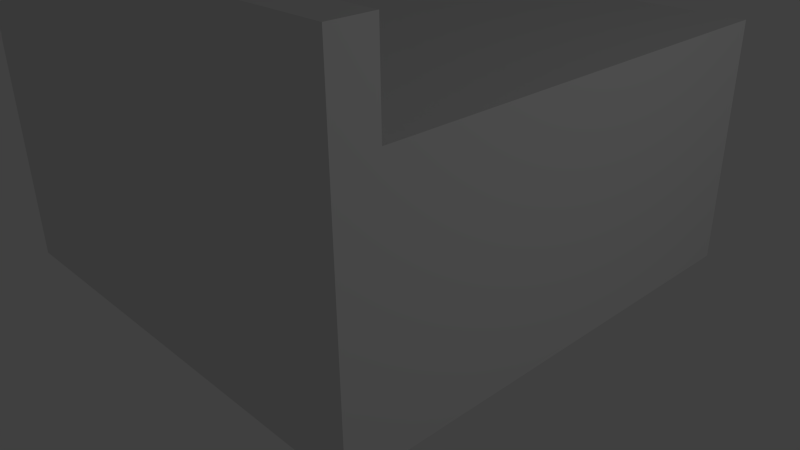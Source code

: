 # Source: 3WayBalcony.blend  (saved by Blender 2.67.0; exported with 4.5.12 LTS)
import bpy
from mathutils import Matrix  # noqa: F401  (used for matrix-valued properties, if any)

bpy.ops.wm.read_factory_settings(use_empty=True)
scene = bpy.context.scene
scene.name = 'Scene'

# ---- collections
col_collection_1 = bpy.data.collections.new('Collection 1'); scene.collection.children.link(col_collection_1)

# ---- world
world_world = bpy.data.worlds.new('World'); scene.world = world_world
world_world.color = (0.05088, 0.05088, 0.05088)
world_world.use_sun_shadow = False
world_world.sun_shadow_jitter_overblur = 0.0
world_world.cycles.sampling_method = 'MANUAL'
world_world.cycles.sample_map_resolution = 256

# ---- cameras
cam_camera = bpy.data.cameras.new('Camera')
cam_camera.clip_end = 100.0
cam_camera.lens = 35.0
cam_camera.sensor_width = 32.0
cam_camera.sensor_height = 18.0
cam_camera.ortho_scale = 7.314
cam_camera.dof.focus_distance = 0.0
cam_camera.dof.aperture_fstop = 128.0

# ---- lights
light_lamp = bpy.data.lights.new('Lamp', 'POINT')
light_lamp.transmission_factor = 0.0
light_lamp.cutoff_distance = 30.0
light_lamp.energy = 100.0
light_lamp.shadow_buffer_clip_start = 1.001
light_lamp.shadow_soft_size = 0.1
light_lamp.shadow_maximum_resolution = 0.006
light_lamp.use_absolute_resolution = True
light_lamp.cycles.use_multiple_importance_sampling = False

# ---- meshes
me_cube = bpy.data.meshes.new('Cube')
me_cube.from_pydata([(-3.0, -2.5, -1.0), (-3.0, 2.5, -1.0), (3.0, 2.5, -1.0), (3.0, -2.5, -1.0), (-3.0, -2.5, 2.0), (-3.0, 2.5, 2.0), (3.0, 2.5, 2.0), (3.0, -2.5, 2.0), (-3.0, 3.0, -1.0), (3.0, 3.0, -1.0), (-3.0, 3.0, 2.0), (3.0, 3.0, 2.0), (-3.0, -3.0, -1.0), (3.0, -3.0, -1.0), (-3.0, -3.0, 2.0), (3.0, -3.0, 2.0), (-3.0, -2.5, 3.0), (3.0, -2.5, 3.0), (-3.0, -3.0, 3.0), (3.0, -3.0, 3.0)], [], [(4, 5, 1, 0), (5, 6, 11, 10), (6, 7, 3, 2), (0, 3, 13, 12), (0, 1, 2, 3), (7, 6, 5, 4), (10, 11, 9, 8), (1, 5, 10, 8), (6, 2, 9, 11), (2, 1, 8, 9), (15, 14, 12, 13), (3, 7, 15, 13), (15, 7, 17, 19), (4, 0, 12, 14), (17, 16, 18, 19), (4, 14, 18, 16), (7, 4, 16, 17), (14, 15, 19, 18)])
me_cube.use_remesh_preserve_volume = False
me_cube.use_remesh_preserve_attributes = False
me_cube.use_mirror_vertex_groups = False
me_cube.update()

# ---- objects
ob_cube = bpy.data.objects.new('Cube', me_cube)
ob_lamp = bpy.data.objects.new('Lamp', light_lamp)
ob_camera = bpy.data.objects.new('Camera', cam_camera)

# ---- transforms, parenting, visibility, modifiers, constraints
ob_cube.location = (0.0, 0.0, 1.0)
ob_cube.lineart.crease_threshold = 0.0
ob_lamp.location = (10.08, 1.005, 5.904)
ob_lamp.rotation_euler = (0.6503, 0.05522, 1.866)
ob_lamp.lock_rotations_4d = False
ob_lamp.empty_display_type = 'ARROWS'
ob_lamp.color = (0.0, 0.0, 0.0, 0.0)
ob_lamp.lineart.crease_threshold = 0.0
ob_camera.location = (7.481, -6.508, 5.344)
ob_camera.rotation_euler = (1.109, 0.01082, 0.8149)
ob_camera.lock_rotations_4d = False
ob_camera.empty_display_type = 'ARROWS'
ob_camera.color = (0.0, 0.0, 0.0, 0.0)
ob_camera.display_type = 'WIRE'
ob_camera.lineart.crease_threshold = 0.0

# ---- collection membership
col_collection_1.objects.link(ob_cube)
col_collection_1.objects.link(ob_lamp)
col_collection_1.objects.link(ob_camera)

# ---- scene / render settings (as saved in the file)
scene.camera = ob_camera
scene.frame_start = 1; scene.frame_end = 250; scene.frame_set(1)
scene.render.engine = 'BLENDER_EEVEE_NEXT'
scene.render.image_settings.color_mode = 'RGB'
scene.render.image_settings.compression = 90
scene.render.resolution_percentage = 50
scene.render.dither_intensity = 0.0
scene.cycles.use_denoising = False
scene.cycles.samples = 10
scene.cycles.sampling_pattern = 'TABULATED_SOBOL'
scene.cycles.light_sampling_threshold = 0.0
scene.cycles.use_adaptive_sampling = False
scene.cycles.use_light_tree = False
scene.cycles.blur_glossy = 0.0
scene.cycles.volume_bounces = 1
scene.cycles.pixel_filter_type = 'GAUSSIAN'
scene.cycles.sample_clamp_indirect = 0.0
scene.view_settings.view_transform = 'Standard'
bpy.context.view_layer.update()
